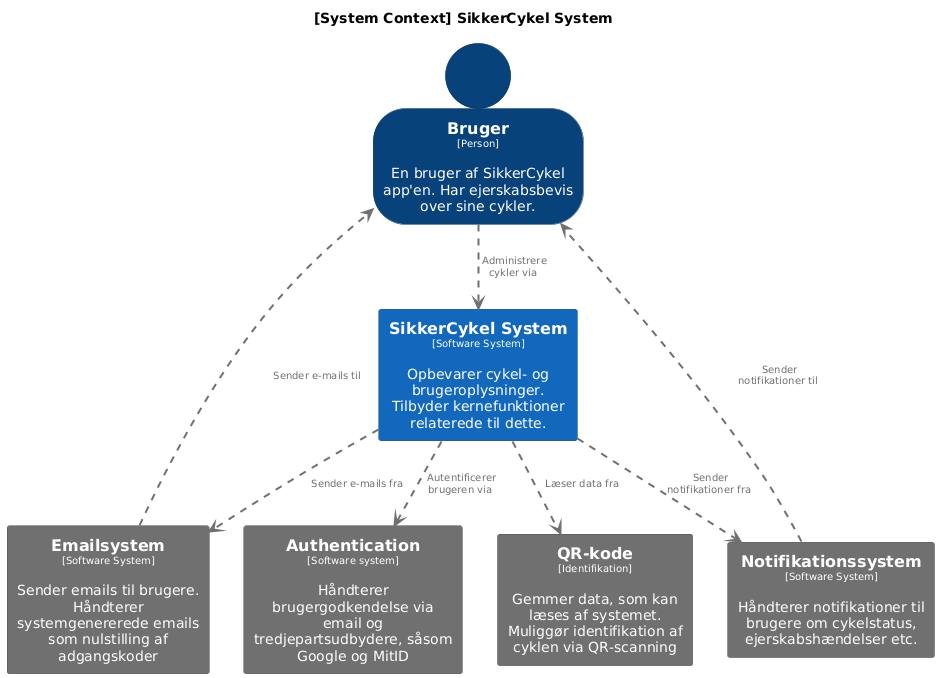

The diagram above was rendered by PlantUML. Its source (embedded in the PNG):
@startuml
set separator none
title [System Context] SikkerCykel System

top to bottom direction

skinparam {
  arrowFontSize 10
  defaultTextAlignment center
  wrapWidth 200
  maxMessageSize 100
}
hide stereotype

skinparam person<<SystemAdminstrator>> {
  BackgroundColor #lightgrey
  FontColor #black
  BorderColor #052e56
  shadowing false
}
skinparam person<<AnonymousUser>> {
  BackgroundColor #08427b
  FontColor #ffffff
  BorderColor #052e56
  shadowing false
}
skinparam rectangle<<ExternalSystem>> {
  BackgroundColor #1168bd
  FontColor #ffffff
  BorderColor #0b4884
  shadowing false
}
skinparam rectangle<<SikkerCykelSystem>> {
  BackgroundColor #1168bd
  FontColor #ffffff
  BorderColor #0b4884
  shadowing false
}
skinparam person<<User>> {
  BackgroundColor #08427b
  FontColor #ffffff
  BorderColor #052e56
  shadowing false
}
skinparam person<<PoliceOfficer>> {
  BackgroundColor #08427b
  FontColor #ffffff
  BorderColor #052e56
  shadowing false
}
skinparam person<<BicycleImporter>> {
  BackgroundColor #08427b
  FontColor #ffffff
  BorderColor #052e56
  shadowing false
}
skinparam person<<BicycleDealer>> {
  BackgroundColor #08427b
  FontColor #ffffff
  BorderColor #052e56
  shadowing false
}

' Grå bokse til Emailsystem, Firebase, Google Login og NFC-chip
skinparam rectangle<<GrayBox>> {
  BackgroundColor #707070
  FontColor #ffffff
  BorderColor #505050
  shadowing false
}

person "==Bruger\n<size:10>[Person]</size>\n\nEn bruger af SikkerCykel app'en. Har ejerskabsbevis over sine cykler." <<User>> as Bruger

rectangle "==SikkerCykel System\n<size:10>[Software System]</size>\n\nOpbevarer cykel- og brugeroplysninger.\nTilbyder kernefunktioner relaterede til dette." <<SikkerCykelSystem>> as SikkerCykelSystem

rectangle "==Emailsystem\n<size:10>[Software System]</size>\n\nSender emails til brugere.\nHåndterer systemgenererede emails som nulstilling af adgangskoder" <<GrayBox>> as Email
rectangle "==Authentication\n<size:10>[Software system]</size>\n\nHåndterer brugergodkendelse via email og tredjepartsudbydere, såsom Google og MitID" <<GrayBox>> as Authentication
rectangle "==QR-kode\n<size:10>[Identifikation]</size>\n\nGemmer data, som kan læses af systemet.\nMuliggør identifikation af cyklen via QR-scanning" <<GrayBox>> as QRKodeIngraveretICykel
rectangle "==Notifikationssystem\n<size:10>[Software System]</size>\n\nHåndterer notifikationer til brugere om cykelstatus, ejerskabshændelser etc." <<GrayBox>> as Notifikation

Bruger .[#707070,thickness=2].> SikkerCykelSystem : "<color:#707070> Administrere cykler via"
SikkerCykelSystem .[#707070,thickness=2].> Authentication : "<color:#707070> Autentificerer brugeren via"
SikkerCykelSystem .[#707070,thickness=2].> Email : "<color:#707070> Sender e-mails fra"
SikkerCykelSystem .[#707070,thickness=2].> Notifikation : "<color:#707070> Sender notifikationer fra"
SikkerCykelSystem .[#707070,thickness=2].> QRKodeIngraveretICykel : "<color:#707070> Læser data fra"
Email .[#707070,thickness=2].> Bruger: "<color:#707070> Sender e-mails til"
Notifikation .[#707070,thickness=2].> Bruger: "<color:#707070> Sender notifikationer til"
@enduml